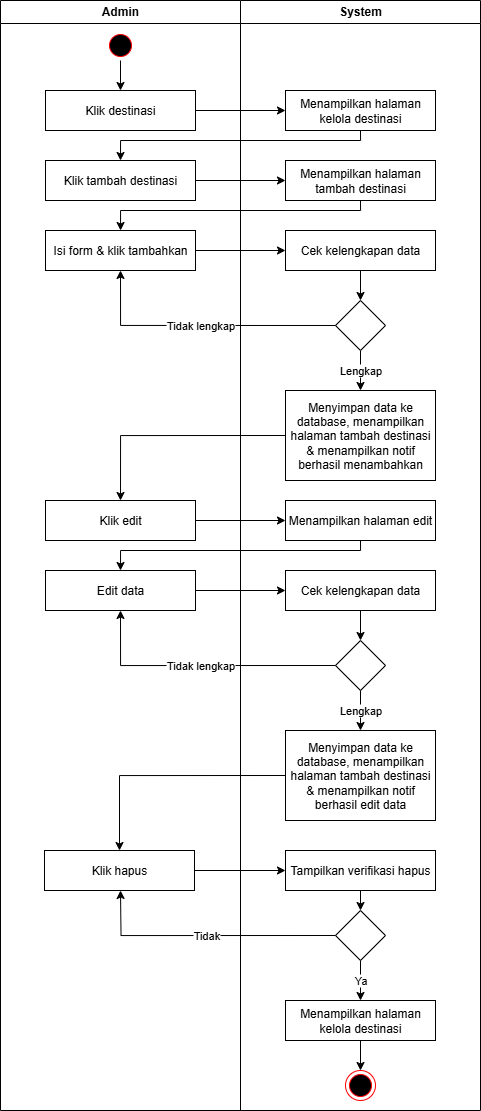

The diagram above was exported from draw.io. Its source (the exported page's mxGraphModel, read from the mxfile embedded in the PNG):
<mxGraphModel dx="925" dy="512" grid="1" gridSize="10" guides="1" tooltips="1" connect="1" arrows="1" fold="1" page="1" pageScale="1" pageWidth="827" pageHeight="1169" math="0" shadow="0">
  <root>
    <mxCell id="0" />
    <mxCell id="1" parent="0" />
    <mxCell id="S-jQL4xvkGml-V6-OSmm-2" value="Admin" style="swimlane;whiteSpace=wrap;html=1;" vertex="1" parent="1">
      <mxGeometry x="440" y="120" width="240" height="1110" as="geometry" />
    </mxCell>
    <mxCell id="S-jQL4xvkGml-V6-OSmm-3" value="Klik destinasi" style="rounded=0;whiteSpace=wrap;html=1;" vertex="1" parent="S-jQL4xvkGml-V6-OSmm-2">
      <mxGeometry x="45" y="90" width="150" height="40" as="geometry" />
    </mxCell>
    <mxCell id="S-jQL4xvkGml-V6-OSmm-4" style="edgeStyle=orthogonalEdgeStyle;rounded=0;orthogonalLoop=1;jettySize=auto;html=1;exitX=0.5;exitY=1;exitDx=0;exitDy=0;entryX=0.5;entryY=0;entryDx=0;entryDy=0;" edge="1" parent="S-jQL4xvkGml-V6-OSmm-2" source="S-jQL4xvkGml-V6-OSmm-5" target="S-jQL4xvkGml-V6-OSmm-3">
      <mxGeometry relative="1" as="geometry" />
    </mxCell>
    <mxCell id="S-jQL4xvkGml-V6-OSmm-5" value="" style="ellipse;html=1;shape=startState;fillColor=#000000;strokeColor=#ff0000;" vertex="1" parent="S-jQL4xvkGml-V6-OSmm-2">
      <mxGeometry x="105" y="30" width="30" height="30" as="geometry" />
    </mxCell>
    <mxCell id="S-jQL4xvkGml-V6-OSmm-6" value="Klik tambah destinasi" style="rounded=0;whiteSpace=wrap;html=1;" vertex="1" parent="S-jQL4xvkGml-V6-OSmm-2">
      <mxGeometry x="45" y="160" width="150" height="40" as="geometry" />
    </mxCell>
    <mxCell id="S-jQL4xvkGml-V6-OSmm-7" value="Isi form &amp;amp; klik tambahkan" style="rounded=0;whiteSpace=wrap;html=1;" vertex="1" parent="S-jQL4xvkGml-V6-OSmm-2">
      <mxGeometry x="45" y="230" width="150" height="40" as="geometry" />
    </mxCell>
    <mxCell id="S-jQL4xvkGml-V6-OSmm-8" value="Klik edit" style="rounded=0;whiteSpace=wrap;html=1;" vertex="1" parent="S-jQL4xvkGml-V6-OSmm-2">
      <mxGeometry x="45" y="500" width="150" height="40" as="geometry" />
    </mxCell>
    <mxCell id="S-jQL4xvkGml-V6-OSmm-9" value="Edit data" style="rounded=0;whiteSpace=wrap;html=1;" vertex="1" parent="S-jQL4xvkGml-V6-OSmm-2">
      <mxGeometry x="45" y="570" width="150" height="40" as="geometry" />
    </mxCell>
    <mxCell id="S-jQL4xvkGml-V6-OSmm-10" value="Klik hapus" style="rounded=0;whiteSpace=wrap;html=1;" vertex="1" parent="S-jQL4xvkGml-V6-OSmm-2">
      <mxGeometry x="44" y="850" width="150" height="40" as="geometry" />
    </mxCell>
    <mxCell id="S-jQL4xvkGml-V6-OSmm-11" value="System" style="swimlane;whiteSpace=wrap;html=1;" vertex="1" parent="1">
      <mxGeometry x="680" y="120" width="240" height="1110" as="geometry" />
    </mxCell>
    <mxCell id="S-jQL4xvkGml-V6-OSmm-12" value="Menampilkan halaman kelola destinasi" style="rounded=0;whiteSpace=wrap;html=1;" vertex="1" parent="S-jQL4xvkGml-V6-OSmm-11">
      <mxGeometry x="45" y="90" width="150" height="40" as="geometry" />
    </mxCell>
    <mxCell id="S-jQL4xvkGml-V6-OSmm-13" value="Menampilkan halaman tambah destinasi" style="rounded=0;whiteSpace=wrap;html=1;" vertex="1" parent="S-jQL4xvkGml-V6-OSmm-11">
      <mxGeometry x="45" y="160" width="150" height="40" as="geometry" />
    </mxCell>
    <mxCell id="S-jQL4xvkGml-V6-OSmm-14" value="" style="ellipse;html=1;shape=endState;fillColor=#000000;strokeColor=#ff0000;" vertex="1" parent="S-jQL4xvkGml-V6-OSmm-11">
      <mxGeometry x="105" y="1070" width="30" height="30" as="geometry" />
    </mxCell>
    <mxCell id="S-jQL4xvkGml-V6-OSmm-15" value="Menyimpan data ke database, menampilkan halaman tambah destinasi &amp;amp; menampilkan notif berhasil menambahkan" style="rounded=0;whiteSpace=wrap;html=1;" vertex="1" parent="S-jQL4xvkGml-V6-OSmm-11">
      <mxGeometry x="45" y="390" width="150" height="90" as="geometry" />
    </mxCell>
    <mxCell id="S-jQL4xvkGml-V6-OSmm-16" style="edgeStyle=orthogonalEdgeStyle;rounded=0;orthogonalLoop=1;jettySize=auto;html=1;exitX=0.5;exitY=1;exitDx=0;exitDy=0;entryX=0.5;entryY=0;entryDx=0;entryDy=0;" edge="1" parent="S-jQL4xvkGml-V6-OSmm-11" source="S-jQL4xvkGml-V6-OSmm-17" target="S-jQL4xvkGml-V6-OSmm-19">
      <mxGeometry relative="1" as="geometry" />
    </mxCell>
    <mxCell id="S-jQL4xvkGml-V6-OSmm-17" value="Cek kelengkapan data" style="rounded=0;whiteSpace=wrap;html=1;" vertex="1" parent="S-jQL4xvkGml-V6-OSmm-11">
      <mxGeometry x="45" y="230" width="150" height="40" as="geometry" />
    </mxCell>
    <mxCell id="S-jQL4xvkGml-V6-OSmm-18" value="Lengkap" style="edgeStyle=orthogonalEdgeStyle;rounded=0;orthogonalLoop=1;jettySize=auto;html=1;exitX=0.5;exitY=1;exitDx=0;exitDy=0;entryX=0.5;entryY=0;entryDx=0;entryDy=0;" edge="1" parent="S-jQL4xvkGml-V6-OSmm-11" source="S-jQL4xvkGml-V6-OSmm-19" target="S-jQL4xvkGml-V6-OSmm-15">
      <mxGeometry relative="1" as="geometry" />
    </mxCell>
    <mxCell id="S-jQL4xvkGml-V6-OSmm-19" value="" style="rhombus;whiteSpace=wrap;html=1;" vertex="1" parent="S-jQL4xvkGml-V6-OSmm-11">
      <mxGeometry x="95" y="300" width="50" height="50" as="geometry" />
    </mxCell>
    <mxCell id="S-jQL4xvkGml-V6-OSmm-20" value="Menampilkan halaman edit" style="rounded=0;whiteSpace=wrap;html=1;" vertex="1" parent="S-jQL4xvkGml-V6-OSmm-11">
      <mxGeometry x="45" y="500" width="150" height="40" as="geometry" />
    </mxCell>
    <mxCell id="S-jQL4xvkGml-V6-OSmm-21" style="edgeStyle=orthogonalEdgeStyle;rounded=0;orthogonalLoop=1;jettySize=auto;html=1;exitX=0.5;exitY=1;exitDx=0;exitDy=0;entryX=0.5;entryY=0;entryDx=0;entryDy=0;" edge="1" parent="S-jQL4xvkGml-V6-OSmm-11" source="S-jQL4xvkGml-V6-OSmm-22" target="S-jQL4xvkGml-V6-OSmm-24">
      <mxGeometry relative="1" as="geometry" />
    </mxCell>
    <mxCell id="S-jQL4xvkGml-V6-OSmm-22" value="Cek kelengkapan data" style="rounded=0;whiteSpace=wrap;html=1;" vertex="1" parent="S-jQL4xvkGml-V6-OSmm-11">
      <mxGeometry x="45" y="570" width="150" height="40" as="geometry" />
    </mxCell>
    <mxCell id="S-jQL4xvkGml-V6-OSmm-23" value="Lengkap" style="edgeStyle=orthogonalEdgeStyle;rounded=0;orthogonalLoop=1;jettySize=auto;html=1;exitX=0.5;exitY=1;exitDx=0;exitDy=0;entryX=0.5;entryY=0;entryDx=0;entryDy=0;" edge="1" parent="S-jQL4xvkGml-V6-OSmm-11" source="S-jQL4xvkGml-V6-OSmm-24" target="S-jQL4xvkGml-V6-OSmm-25">
      <mxGeometry relative="1" as="geometry">
        <mxPoint x="120" y="805" as="targetPoint" />
      </mxGeometry>
    </mxCell>
    <mxCell id="S-jQL4xvkGml-V6-OSmm-24" value="" style="rhombus;whiteSpace=wrap;html=1;" vertex="1" parent="S-jQL4xvkGml-V6-OSmm-11">
      <mxGeometry x="95" y="640" width="50" height="50" as="geometry" />
    </mxCell>
    <mxCell id="S-jQL4xvkGml-V6-OSmm-25" value="Menyimpan data ke database, menampilkan halaman tambah destinasi &amp;amp; menampilkan notif berhasil edit data" style="rounded=0;whiteSpace=wrap;html=1;" vertex="1" parent="S-jQL4xvkGml-V6-OSmm-11">
      <mxGeometry x="45" y="730" width="150" height="90" as="geometry" />
    </mxCell>
    <mxCell id="S-jQL4xvkGml-V6-OSmm-26" style="edgeStyle=orthogonalEdgeStyle;rounded=0;orthogonalLoop=1;jettySize=auto;html=1;exitX=0.5;exitY=1;exitDx=0;exitDy=0;entryX=0.5;entryY=0;entryDx=0;entryDy=0;" edge="1" parent="S-jQL4xvkGml-V6-OSmm-11" source="S-jQL4xvkGml-V6-OSmm-27" target="S-jQL4xvkGml-V6-OSmm-29">
      <mxGeometry relative="1" as="geometry" />
    </mxCell>
    <mxCell id="S-jQL4xvkGml-V6-OSmm-27" value="Tampilkan verifikasi hapus" style="rounded=0;whiteSpace=wrap;html=1;" vertex="1" parent="S-jQL4xvkGml-V6-OSmm-11">
      <mxGeometry x="45" y="850" width="150" height="40" as="geometry" />
    </mxCell>
    <mxCell id="S-jQL4xvkGml-V6-OSmm-28" value="Ya" style="edgeStyle=orthogonalEdgeStyle;rounded=0;orthogonalLoop=1;jettySize=auto;html=1;exitX=0.5;exitY=1;exitDx=0;exitDy=0;entryX=0.5;entryY=0;entryDx=0;entryDy=0;" edge="1" parent="S-jQL4xvkGml-V6-OSmm-11" source="S-jQL4xvkGml-V6-OSmm-29" target="S-jQL4xvkGml-V6-OSmm-32">
      <mxGeometry relative="1" as="geometry">
        <mxPoint x="120" y="1010" as="targetPoint" />
      </mxGeometry>
    </mxCell>
    <mxCell id="S-jQL4xvkGml-V6-OSmm-29" value="" style="rhombus;whiteSpace=wrap;html=1;" vertex="1" parent="S-jQL4xvkGml-V6-OSmm-11">
      <mxGeometry x="95" y="910" width="50" height="50" as="geometry" />
    </mxCell>
    <mxCell id="S-jQL4xvkGml-V6-OSmm-30" value="Tidak" style="edgeStyle=orthogonalEdgeStyle;rounded=0;orthogonalLoop=1;jettySize=auto;html=1;exitX=0;exitY=0.5;exitDx=0;exitDy=0;entryX=0.5;entryY=1;entryDx=0;entryDy=0;" edge="1" parent="S-jQL4xvkGml-V6-OSmm-11" source="S-jQL4xvkGml-V6-OSmm-29">
      <mxGeometry relative="1" as="geometry">
        <mxPoint x="-120" y="890" as="targetPoint" />
      </mxGeometry>
    </mxCell>
    <mxCell id="S-jQL4xvkGml-V6-OSmm-31" style="edgeStyle=orthogonalEdgeStyle;rounded=0;orthogonalLoop=1;jettySize=auto;html=1;exitX=0.5;exitY=1;exitDx=0;exitDy=0;entryX=0.5;entryY=0;entryDx=0;entryDy=0;" edge="1" parent="S-jQL4xvkGml-V6-OSmm-11" source="S-jQL4xvkGml-V6-OSmm-32" target="S-jQL4xvkGml-V6-OSmm-14">
      <mxGeometry relative="1" as="geometry" />
    </mxCell>
    <mxCell id="S-jQL4xvkGml-V6-OSmm-32" value="Menampilkan halaman kelola destinasi" style="rounded=0;whiteSpace=wrap;html=1;" vertex="1" parent="S-jQL4xvkGml-V6-OSmm-11">
      <mxGeometry x="45" y="1000" width="150" height="40" as="geometry" />
    </mxCell>
    <mxCell id="S-jQL4xvkGml-V6-OSmm-33" style="edgeStyle=orthogonalEdgeStyle;rounded=0;orthogonalLoop=1;jettySize=auto;html=1;exitX=0.5;exitY=1;exitDx=0;exitDy=0;" edge="1" parent="1" source="S-jQL4xvkGml-V6-OSmm-13" target="S-jQL4xvkGml-V6-OSmm-7">
      <mxGeometry relative="1" as="geometry">
        <Array as="points">
          <mxPoint x="800" y="330" />
          <mxPoint x="560" y="330" />
        </Array>
      </mxGeometry>
    </mxCell>
    <mxCell id="S-jQL4xvkGml-V6-OSmm-34" style="edgeStyle=orthogonalEdgeStyle;rounded=0;orthogonalLoop=1;jettySize=auto;html=1;exitX=1;exitY=0.5;exitDx=0;exitDy=0;entryX=0;entryY=0.5;entryDx=0;entryDy=0;" edge="1" parent="1" source="S-jQL4xvkGml-V6-OSmm-6" target="S-jQL4xvkGml-V6-OSmm-13">
      <mxGeometry relative="1" as="geometry" />
    </mxCell>
    <mxCell id="S-jQL4xvkGml-V6-OSmm-35" style="edgeStyle=orthogonalEdgeStyle;rounded=0;orthogonalLoop=1;jettySize=auto;html=1;exitX=1;exitY=0.5;exitDx=0;exitDy=0;" edge="1" parent="1" source="S-jQL4xvkGml-V6-OSmm-3" target="S-jQL4xvkGml-V6-OSmm-12">
      <mxGeometry relative="1" as="geometry" />
    </mxCell>
    <mxCell id="S-jQL4xvkGml-V6-OSmm-36" style="edgeStyle=orthogonalEdgeStyle;rounded=0;orthogonalLoop=1;jettySize=auto;html=1;exitX=0.5;exitY=1;exitDx=0;exitDy=0;entryX=0.5;entryY=0;entryDx=0;entryDy=0;" edge="1" parent="1" source="S-jQL4xvkGml-V6-OSmm-12" target="S-jQL4xvkGml-V6-OSmm-6">
      <mxGeometry relative="1" as="geometry">
        <Array as="points">
          <mxPoint x="800" y="260" />
          <mxPoint x="560" y="260" />
        </Array>
      </mxGeometry>
    </mxCell>
    <mxCell id="S-jQL4xvkGml-V6-OSmm-37" style="edgeStyle=orthogonalEdgeStyle;rounded=0;orthogonalLoop=1;jettySize=auto;html=1;exitX=1;exitY=0.5;exitDx=0;exitDy=0;entryX=0;entryY=0.5;entryDx=0;entryDy=0;" edge="1" parent="1" source="S-jQL4xvkGml-V6-OSmm-7" target="S-jQL4xvkGml-V6-OSmm-17">
      <mxGeometry relative="1" as="geometry" />
    </mxCell>
    <mxCell id="S-jQL4xvkGml-V6-OSmm-38" value="Tidak lengkap" style="edgeStyle=orthogonalEdgeStyle;rounded=0;orthogonalLoop=1;jettySize=auto;html=1;exitX=0;exitY=0.5;exitDx=0;exitDy=0;entryX=0.5;entryY=1;entryDx=0;entryDy=0;" edge="1" parent="1" source="S-jQL4xvkGml-V6-OSmm-19" target="S-jQL4xvkGml-V6-OSmm-7">
      <mxGeometry relative="1" as="geometry" />
    </mxCell>
    <mxCell id="S-jQL4xvkGml-V6-OSmm-39" style="edgeStyle=orthogonalEdgeStyle;rounded=0;orthogonalLoop=1;jettySize=auto;html=1;exitX=0;exitY=0.5;exitDx=0;exitDy=0;entryX=0.5;entryY=0;entryDx=0;entryDy=0;" edge="1" parent="1" source="S-jQL4xvkGml-V6-OSmm-15" target="S-jQL4xvkGml-V6-OSmm-8">
      <mxGeometry relative="1" as="geometry" />
    </mxCell>
    <mxCell id="S-jQL4xvkGml-V6-OSmm-40" style="edgeStyle=orthogonalEdgeStyle;rounded=0;orthogonalLoop=1;jettySize=auto;html=1;exitX=1;exitY=0.5;exitDx=0;exitDy=0;entryX=0;entryY=0.5;entryDx=0;entryDy=0;" edge="1" parent="1" source="S-jQL4xvkGml-V6-OSmm-8" target="S-jQL4xvkGml-V6-OSmm-20">
      <mxGeometry relative="1" as="geometry" />
    </mxCell>
    <mxCell id="S-jQL4xvkGml-V6-OSmm-41" style="edgeStyle=orthogonalEdgeStyle;rounded=0;orthogonalLoop=1;jettySize=auto;html=1;exitX=0.5;exitY=1;exitDx=0;exitDy=0;entryX=0.5;entryY=0;entryDx=0;entryDy=0;" edge="1" parent="1" source="S-jQL4xvkGml-V6-OSmm-20" target="S-jQL4xvkGml-V6-OSmm-9">
      <mxGeometry relative="1" as="geometry">
        <Array as="points">
          <mxPoint x="800" y="670" />
          <mxPoint x="560" y="670" />
        </Array>
      </mxGeometry>
    </mxCell>
    <mxCell id="S-jQL4xvkGml-V6-OSmm-42" style="edgeStyle=orthogonalEdgeStyle;rounded=0;orthogonalLoop=1;jettySize=auto;html=1;exitX=1;exitY=0.5;exitDx=0;exitDy=0;entryX=0;entryY=0.5;entryDx=0;entryDy=0;" edge="1" parent="1" source="S-jQL4xvkGml-V6-OSmm-9" target="S-jQL4xvkGml-V6-OSmm-22">
      <mxGeometry relative="1" as="geometry" />
    </mxCell>
    <mxCell id="S-jQL4xvkGml-V6-OSmm-43" value="Tidak lengkap" style="edgeStyle=orthogonalEdgeStyle;rounded=0;orthogonalLoop=1;jettySize=auto;html=1;exitX=0;exitY=0.5;exitDx=0;exitDy=0;entryX=0.5;entryY=1;entryDx=0;entryDy=0;" edge="1" parent="1" source="S-jQL4xvkGml-V6-OSmm-24" target="S-jQL4xvkGml-V6-OSmm-9">
      <mxGeometry relative="1" as="geometry">
        <mxPoint x="560" y="790" as="targetPoint" />
      </mxGeometry>
    </mxCell>
    <mxCell id="S-jQL4xvkGml-V6-OSmm-44" style="edgeStyle=orthogonalEdgeStyle;rounded=0;orthogonalLoop=1;jettySize=auto;html=1;exitX=0;exitY=0.5;exitDx=0;exitDy=0;entryX=0.5;entryY=0;entryDx=0;entryDy=0;" edge="1" parent="1" source="S-jQL4xvkGml-V6-OSmm-25" target="S-jQL4xvkGml-V6-OSmm-10">
      <mxGeometry relative="1" as="geometry" />
    </mxCell>
    <mxCell id="S-jQL4xvkGml-V6-OSmm-45" style="edgeStyle=orthogonalEdgeStyle;rounded=0;orthogonalLoop=1;jettySize=auto;html=1;exitX=1;exitY=0.5;exitDx=0;exitDy=0;entryX=0;entryY=0.5;entryDx=0;entryDy=0;" edge="1" parent="1" source="S-jQL4xvkGml-V6-OSmm-10" target="S-jQL4xvkGml-V6-OSmm-27">
      <mxGeometry relative="1" as="geometry" />
    </mxCell>
  </root>
</mxGraphModel>